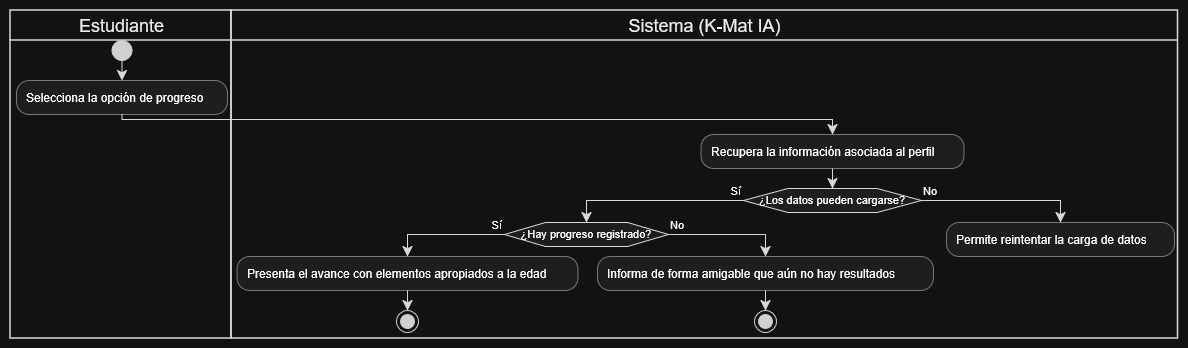

The diagram above was exported from draw.io. Its source (the exported page's mxGraphModel, read from the mxfile embedded in the PNG):
<mxGraphModel dx="1269" dy="546" grid="1" gridSize="10" guides="1" tooltips="1" connect="1" arrows="1" fold="1" page="1" pageScale="1" pageWidth="827" pageHeight="1169" math="0" shadow="0">
  <root>
    <mxCell id="0" />
    <mxCell id="1" parent="0" />
    <UserObject label="" plantUmlData="{&#10;  &quot;data&quot;: &quot;@startuml\n|Estudiante|\nstart\n:Selecciona la opción de progreso;\n|Sistema (K-Mat IA)|\n:Recupera la información asociada al perfil;\nif (¿Los datos pueden cargarse?) then (Sí)\n  if (¿Hay progreso registrado?) then (Sí)\n    :Presenta el avance con elementos apropiados a la edad;\n    stop\n  else (No)\n    :Informa de forma amigable que aún no hay resultados;\n    stop\n  endif\nelse (No)\n  :Permite reintentar la carga de datos;\n  detach\nendif\n@enduml&quot;,&#10;  &quot;config&quot;: null&#10;}" id="DLvPjFdLhmBRp_DVFf-B-1">
      <mxCell connectable="0" parent="1" style="group;transparentBounds=1;editIcon=1;lockedGroup=0;groupPadding=10;" vertex="1">
        <mxGeometry as="geometry" />
      </mxCell>
    </UserObject>
    <UserObject label="Estudiante" plantUmlId="lane_28" plantUmlBaseStyle="swimlane;collapsible=0;startSize=30;fillColor=none;swimlaneFillColor=none;strokeColor=#181818;strokeWidth=1.5;fontColor=#000000;fontSize=18;fontStyle=0;html=1;" plantUmlBaseValue="Estudiante" id="DLvPjFdLhmBRp_DVFf-B-2">
      <mxCell parent="DLvPjFdLhmBRp_DVFf-B-1" style="swimlane;collapsible=0;startSize=30;fillColor=none;swimlaneFillColor=none;strokeColor=#181818;strokeWidth=1.5;fontColor=#000000;fontSize=18;fontStyle=0;html=1;" vertex="1">
        <mxGeometry height="328" width="221" x="30" y="30" as="geometry" />
      </mxCell>
    </UserObject>
    <UserObject label="Sistema (K-Mat IA)" plantUmlId="lane_29" plantUmlBaseStyle="swimlane;collapsible=0;startSize=30;fillColor=none;swimlaneFillColor=none;strokeColor=#181818;strokeWidth=1.5;fontColor=#000000;fontSize=18;fontStyle=0;html=1;" plantUmlBaseValue="Sistema (K-Mat IA)" id="DLvPjFdLhmBRp_DVFf-B-3">
      <mxCell parent="DLvPjFdLhmBRp_DVFf-B-1" style="swimlane;collapsible=0;startSize=30;fillColor=none;swimlaneFillColor=none;strokeColor=#181818;strokeWidth=1.5;fontColor=#000000;fontSize=18;fontStyle=0;html=1;" vertex="1">
        <mxGeometry height="328" width="946.5" x="251" y="30" as="geometry" />
      </mxCell>
    </UserObject>
    <UserObject label="" plantUmlId="start_0" plantUmlBaseStyle="ellipse;fillColor=#222222;strokeColor=#222222;" plantUmlBaseValue="" id="DLvPjFdLhmBRp_DVFf-B-4">
      <mxCell parent="DLvPjFdLhmBRp_DVFf-B-1" style="ellipse;fillColor=#222222;strokeColor=#222222;" vertex="1">
        <mxGeometry height="20" width="20" x="131.5" y="60" as="geometry" />
      </mxCell>
    </UserObject>
    <UserObject label="" plantUmlId="e_1" plantUmlBaseStyle="endArrow=classic;endSize=8;strokeColor=#181818;curved=0;rounded=0;fontSize=11;sourcePerimeterSpacing=0;targetPerimeterSpacing=0;" plantUmlBaseValue="" id="DLvPjFdLhmBRp_DVFf-B-5">
      <mxCell edge="1" parent="DLvPjFdLhmBRp_DVFf-B-1" source="DLvPjFdLhmBRp_DVFf-B-4" style="endArrow=classic;endSize=8;strokeColor=#181818;curved=0;rounded=0;fontSize=11;sourcePerimeterSpacing=0;targetPerimeterSpacing=0;" target="DLvPjFdLhmBRp_DVFf-B-6">
        <mxGeometry relative="1" as="geometry">
          <mxPoint x="141.5" y="80" as="sourcePoint" />
          <mxPoint x="141.5" y="100" as="targetPoint" />
        </mxGeometry>
      </mxCell>
    </UserObject>
    <UserObject label="Selecciona la opción de progreso" plantUmlId="action_2" plantUmlBaseStyle="rounded=1;absoluteArcSize=1;arcSize=25;fillColor=#F1F1F1;strokeColor=#181818;strokeWidth=0.5;whiteSpace=wrap;fontSize=12;align=left;spacingLeft=8;" plantUmlBaseValue="Selecciona la opción de progreso" id="DLvPjFdLhmBRp_DVFf-B-6">
      <mxCell parent="DLvPjFdLhmBRp_DVFf-B-1" style="rounded=1;absoluteArcSize=1;arcSize=25;fillColor=#F1F1F1;strokeColor=#181818;strokeWidth=0.5;whiteSpace=wrap;fontSize=12;align=left;spacingLeft=8;" vertex="1">
        <mxGeometry height="34" width="211" x="36" y="100" as="geometry" />
      </mxCell>
    </UserObject>
    <UserObject label="" plantUmlId="e_3" plantUmlBaseStyle="endArrow=classic;endSize=8;strokeColor=#181818;curved=0;rounded=0;fontSize=11;sourcePerimeterSpacing=0;targetPerimeterSpacing=0;" plantUmlBaseValue="" id="DLvPjFdLhmBRp_DVFf-B-7">
      <mxCell edge="1" parent="DLvPjFdLhmBRp_DVFf-B-1" source="DLvPjFdLhmBRp_DVFf-B-6" style="endArrow=classic;endSize=8;strokeColor=#181818;curved=0;rounded=0;fontSize=11;sourcePerimeterSpacing=0;targetPerimeterSpacing=0;" target="DLvPjFdLhmBRp_DVFf-B-8">
        <mxGeometry relative="1" as="geometry">
          <Array as="points">
            <mxPoint x="141.5" y="139" />
            <mxPoint x="852" y="139" />
          </Array>
          <mxPoint x="141.5" y="134" as="sourcePoint" />
          <mxPoint x="852" y="154" as="targetPoint" />
        </mxGeometry>
      </mxCell>
    </UserObject>
    <UserObject label="Recupera la información asociada al perfil" plantUmlId="action_6" plantUmlBaseStyle="rounded=1;absoluteArcSize=1;arcSize=25;fillColor=#F1F1F1;strokeColor=#181818;strokeWidth=0.5;whiteSpace=wrap;fontSize=12;align=left;spacingLeft=8;" plantUmlBaseValue="Recupera la información asociada al perfil" id="DLvPjFdLhmBRp_DVFf-B-8">
      <mxCell parent="DLvPjFdLhmBRp_DVFf-B-1" style="rounded=1;absoluteArcSize=1;arcSize=25;fillColor=#F1F1F1;strokeColor=#181818;strokeWidth=0.5;whiteSpace=wrap;fontSize=12;align=left;spacingLeft=8;" vertex="1">
        <mxGeometry height="34" width="263" x="720.5" y="154" as="geometry" />
      </mxCell>
    </UserObject>
    <UserObject label="" plantUmlId="e_7" plantUmlBaseStyle="endArrow=classic;endSize=8;strokeColor=#181818;entryX=0.5;entryY=0;entryDx=0;entryDy=0;curved=0;rounded=0;fontSize=11;sourcePerimeterSpacing=0;targetPerimeterSpacing=0;" plantUmlBaseValue="" id="DLvPjFdLhmBRp_DVFf-B-9">
      <mxCell edge="1" parent="DLvPjFdLhmBRp_DVFf-B-1" source="DLvPjFdLhmBRp_DVFf-B-8" style="endArrow=classic;endSize=8;strokeColor=#181818;entryX=0.5;entryY=0;entryDx=0;entryDy=0;curved=0;rounded=0;fontSize=11;sourcePerimeterSpacing=0;targetPerimeterSpacing=0;" target="DLvPjFdLhmBRp_DVFf-B-10">
        <mxGeometry relative="1" as="geometry">
          <mxPoint x="852" y="188" as="sourcePoint" />
          <mxPoint x="852" y="208" as="targetPoint" />
        </mxGeometry>
      </mxCell>
    </UserObject>
    <UserObject label="¿Los datos pueden cargarse?" plantUmlId="diamond_9" plantUmlBaseStyle="shape=hexagon;perimeter=hexagonPerimeter2;fillColor=#F1F1F1;strokeColor=#181818;whiteSpace=wrap;fontSize=11;" plantUmlBaseValue="¿Los datos pueden cargarse?" id="DLvPjFdLhmBRp_DVFf-B-10">
      <mxCell parent="DLvPjFdLhmBRp_DVFf-B-1" style="shape=hexagon;perimeter=hexagonPerimeter2;fillColor=#F1F1F1;strokeColor=#181818;whiteSpace=wrap;fontSize=11;" vertex="1">
        <mxGeometry height="24" width="178" x="763" y="208" as="geometry" />
      </mxCell>
    </UserObject>
    <UserObject label="Sí" plantUmlId="e_10" plantUmlBaseStyle="endArrow=classic;endSize=8;strokeColor=#181818;fontSize=11;verticalAlign=bottom;labelPosition=left;align=right;exitX=0;exitY=0.5;exitDx=0;exitDy=0;entryX=0.5;entryY=0;entryDx=0;entryDy=0;curved=0;rounded=0;sourcePerimeterSpacing=0;targetPerimeterSpacing=0;" plantUmlBaseValue="Sí" id="DLvPjFdLhmBRp_DVFf-B-11">
      <mxCell edge="1" parent="DLvPjFdLhmBRp_DVFf-B-1" source="DLvPjFdLhmBRp_DVFf-B-10" style="endArrow=classic;endSize=8;strokeColor=#181818;fontSize=11;verticalAlign=bottom;labelPosition=left;align=right;exitX=0;exitY=0.5;exitDx=0;exitDy=0;entryX=0.5;entryY=0;entryDx=0;entryDy=0;curved=0;rounded=0;sourcePerimeterSpacing=0;targetPerimeterSpacing=0;" target="DLvPjFdLhmBRp_DVFf-B-12">
        <mxGeometry relative="1" x="-1" as="geometry">
          <Array as="points">
            <mxPoint x="606" y="220" />
          </Array>
          <mxPoint x="763" y="220" as="sourcePoint" />
          <mxPoint x="606" y="242" as="targetPoint" />
        </mxGeometry>
      </mxCell>
    </UserObject>
    <UserObject label="¿Hay progreso registrado?" plantUmlId="diamond_13" plantUmlBaseStyle="shape=hexagon;perimeter=hexagonPerimeter2;fillColor=#F1F1F1;strokeColor=#181818;whiteSpace=wrap;fontSize=11;" plantUmlBaseValue="¿Hay progreso registrado?" id="DLvPjFdLhmBRp_DVFf-B-12">
      <mxCell parent="DLvPjFdLhmBRp_DVFf-B-1" style="shape=hexagon;perimeter=hexagonPerimeter2;fillColor=#F1F1F1;strokeColor=#181818;whiteSpace=wrap;fontSize=11;" vertex="1">
        <mxGeometry height="24" width="164" x="524" y="242" as="geometry" />
      </mxCell>
    </UserObject>
    <UserObject label="Sí" plantUmlId="e_14" plantUmlBaseStyle="endArrow=classic;endSize=8;strokeColor=#181818;fontSize=11;verticalAlign=bottom;labelPosition=left;align=right;exitX=0;exitY=0.5;exitDx=0;exitDy=0;curved=0;rounded=0;sourcePerimeterSpacing=0;targetPerimeterSpacing=0;" plantUmlBaseValue="Sí" id="DLvPjFdLhmBRp_DVFf-B-13">
      <mxCell edge="1" parent="DLvPjFdLhmBRp_DVFf-B-1" source="DLvPjFdLhmBRp_DVFf-B-12" style="endArrow=classic;endSize=8;strokeColor=#181818;fontSize=11;verticalAlign=bottom;labelPosition=left;align=right;exitX=0;exitY=0.5;exitDx=0;exitDy=0;curved=0;rounded=0;sourcePerimeterSpacing=0;targetPerimeterSpacing=0;" target="DLvPjFdLhmBRp_DVFf-B-14">
        <mxGeometry relative="1" x="-1" as="geometry">
          <Array as="points">
            <mxPoint x="427" y="254" />
          </Array>
          <mxPoint x="524" y="254" as="sourcePoint" />
          <mxPoint x="427" y="276" as="targetPoint" />
        </mxGeometry>
      </mxCell>
    </UserObject>
    <UserObject label="Presenta el avance con elementos apropiados a la edad" plantUmlId="action_16" plantUmlBaseStyle="rounded=1;absoluteArcSize=1;arcSize=25;fillColor=#F1F1F1;strokeColor=#181818;strokeWidth=0.5;whiteSpace=wrap;fontSize=12;align=left;spacingLeft=8;" plantUmlBaseValue="Presenta el avance con elementos apropiados a la edad" id="DLvPjFdLhmBRp_DVFf-B-14">
      <mxCell parent="DLvPjFdLhmBRp_DVFf-B-1" style="rounded=1;absoluteArcSize=1;arcSize=25;fillColor=#F1F1F1;strokeColor=#181818;strokeWidth=0.5;whiteSpace=wrap;fontSize=12;align=left;spacingLeft=8;" vertex="1">
        <mxGeometry height="34" width="341" x="256.5" y="276" as="geometry" />
      </mxCell>
    </UserObject>
    <UserObject label="" plantUmlId="stop_17" plantUmlBaseStyle="ellipse;shape=endState;fillColor=#222222;strokeColor=#222222;" plantUmlBaseValue="" id="DLvPjFdLhmBRp_DVFf-B-15">
      <mxCell parent="DLvPjFdLhmBRp_DVFf-B-1" style="ellipse;shape=endState;fillColor=#222222;strokeColor=#222222;" vertex="1">
        <mxGeometry height="22" width="22" x="416" y="330" as="geometry" />
      </mxCell>
    </UserObject>
    <UserObject label="" plantUmlId="e_18" plantUmlBaseStyle="endArrow=classic;endSize=8;strokeColor=#181818;curved=0;rounded=0;fontSize=11;sourcePerimeterSpacing=0;targetPerimeterSpacing=0;" plantUmlBaseValue="" id="DLvPjFdLhmBRp_DVFf-B-16">
      <mxCell edge="1" parent="DLvPjFdLhmBRp_DVFf-B-1" source="DLvPjFdLhmBRp_DVFf-B-14" style="endArrow=classic;endSize=8;strokeColor=#181818;curved=0;rounded=0;fontSize=11;sourcePerimeterSpacing=0;targetPerimeterSpacing=0;" target="DLvPjFdLhmBRp_DVFf-B-15">
        <mxGeometry relative="1" as="geometry">
          <mxPoint x="427" y="310" as="sourcePoint" />
          <mxPoint x="427" y="330" as="targetPoint" />
        </mxGeometry>
      </mxCell>
    </UserObject>
    <UserObject label="No" plantUmlId="e_19" plantUmlBaseStyle="endArrow=classic;endSize=8;strokeColor=#181818;fontSize=11;verticalAlign=bottom;labelPosition=right;align=left;exitX=1;exitY=0.5;exitDx=0;exitDy=0;curved=0;rounded=0;sourcePerimeterSpacing=0;targetPerimeterSpacing=0;" plantUmlBaseValue="No" id="DLvPjFdLhmBRp_DVFf-B-17">
      <mxCell edge="1" parent="DLvPjFdLhmBRp_DVFf-B-1" source="DLvPjFdLhmBRp_DVFf-B-12" style="endArrow=classic;endSize=8;strokeColor=#181818;fontSize=11;verticalAlign=bottom;labelPosition=right;align=left;exitX=1;exitY=0.5;exitDx=0;exitDy=0;curved=0;rounded=0;sourcePerimeterSpacing=0;targetPerimeterSpacing=0;" target="DLvPjFdLhmBRp_DVFf-B-18">
        <mxGeometry relative="1" x="-1" as="geometry">
          <Array as="points">
            <mxPoint x="785" y="254" />
          </Array>
          <mxPoint x="688" y="254" as="sourcePoint" />
          <mxPoint x="785" y="276" as="targetPoint" />
        </mxGeometry>
      </mxCell>
    </UserObject>
    <UserObject label="Informa de forma amigable que aún no hay resultados" plantUmlId="action_21" plantUmlBaseStyle="rounded=1;absoluteArcSize=1;arcSize=25;fillColor=#F1F1F1;strokeColor=#181818;strokeWidth=0.5;whiteSpace=wrap;fontSize=12;align=left;spacingLeft=8;" plantUmlBaseValue="Informa de forma amigable que aún no hay resultados" id="DLvPjFdLhmBRp_DVFf-B-18">
      <mxCell parent="DLvPjFdLhmBRp_DVFf-B-1" style="rounded=1;absoluteArcSize=1;arcSize=25;fillColor=#F1F1F1;strokeColor=#181818;strokeWidth=0.5;whiteSpace=wrap;fontSize=12;align=left;spacingLeft=8;" vertex="1">
        <mxGeometry height="34" width="336" x="617" y="276" as="geometry" />
      </mxCell>
    </UserObject>
    <UserObject label="" plantUmlId="stop_22" plantUmlBaseStyle="ellipse;shape=endState;fillColor=#222222;strokeColor=#222222;" plantUmlBaseValue="" id="DLvPjFdLhmBRp_DVFf-B-19">
      <mxCell parent="DLvPjFdLhmBRp_DVFf-B-1" style="ellipse;shape=endState;fillColor=#222222;strokeColor=#222222;" vertex="1">
        <mxGeometry height="22" width="22" x="774" y="330" as="geometry" />
      </mxCell>
    </UserObject>
    <UserObject label="" plantUmlId="e_23" plantUmlBaseStyle="endArrow=classic;endSize=8;strokeColor=#181818;curved=0;rounded=0;fontSize=11;sourcePerimeterSpacing=0;targetPerimeterSpacing=0;" plantUmlBaseValue="" id="DLvPjFdLhmBRp_DVFf-B-20">
      <mxCell edge="1" parent="DLvPjFdLhmBRp_DVFf-B-1" source="DLvPjFdLhmBRp_DVFf-B-18" style="endArrow=classic;endSize=8;strokeColor=#181818;curved=0;rounded=0;fontSize=11;sourcePerimeterSpacing=0;targetPerimeterSpacing=0;" target="DLvPjFdLhmBRp_DVFf-B-19">
        <mxGeometry relative="1" as="geometry">
          <mxPoint x="785" y="310" as="sourcePoint" />
          <mxPoint x="785" y="330" as="targetPoint" />
        </mxGeometry>
      </mxCell>
    </UserObject>
    <UserObject label="No" plantUmlId="e_24" plantUmlBaseStyle="endArrow=classic;endSize=8;strokeColor=#181818;fontSize=11;verticalAlign=bottom;labelPosition=right;align=left;exitX=1;exitY=0.5;exitDx=0;exitDy=0;curved=0;rounded=0;sourcePerimeterSpacing=0;targetPerimeterSpacing=0;" plantUmlBaseValue="No" id="DLvPjFdLhmBRp_DVFf-B-21">
      <mxCell edge="1" parent="DLvPjFdLhmBRp_DVFf-B-1" source="DLvPjFdLhmBRp_DVFf-B-10" style="endArrow=classic;endSize=8;strokeColor=#181818;fontSize=11;verticalAlign=bottom;labelPosition=right;align=left;exitX=1;exitY=0.5;exitDx=0;exitDy=0;curved=0;rounded=0;sourcePerimeterSpacing=0;targetPerimeterSpacing=0;" target="DLvPjFdLhmBRp_DVFf-B-22">
        <mxGeometry relative="1" x="-1" as="geometry">
          <Array as="points">
            <mxPoint x="1080" y="220" />
          </Array>
          <mxPoint x="941" y="220" as="sourcePoint" />
          <mxPoint x="1080" y="242" as="targetPoint" />
        </mxGeometry>
      </mxCell>
    </UserObject>
    <UserObject label="Permite reintentar la carga de datos" plantUmlId="action_26" plantUmlBaseStyle="rounded=1;absoluteArcSize=1;arcSize=25;fillColor=#F1F1F1;strokeColor=#181818;strokeWidth=0.5;whiteSpace=wrap;fontSize=12;align=left;spacingLeft=8;" plantUmlBaseValue="Permite reintentar la carga de datos" id="DLvPjFdLhmBRp_DVFf-B-22">
      <mxCell parent="DLvPjFdLhmBRp_DVFf-B-1" style="rounded=1;absoluteArcSize=1;arcSize=25;fillColor=#F1F1F1;strokeColor=#181818;strokeWidth=0.5;whiteSpace=wrap;fontSize=12;align=left;spacingLeft=8;" vertex="1">
        <mxGeometry height="34" width="228" x="966" y="242" as="geometry" />
      </mxCell>
    </UserObject>
  </root>
</mxGraphModel>